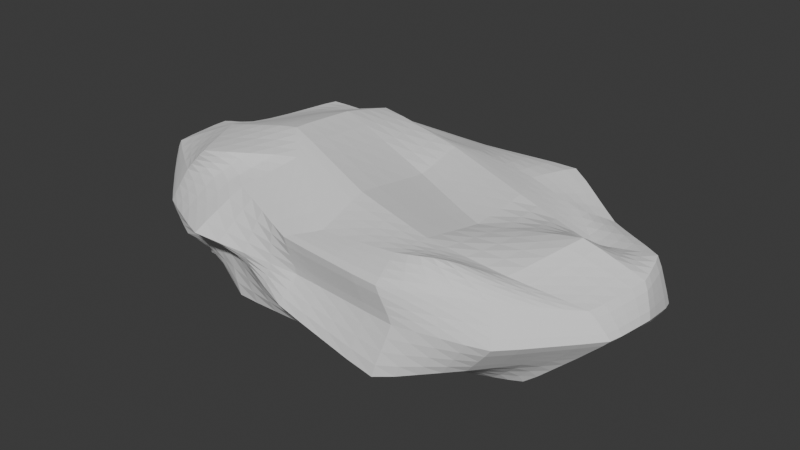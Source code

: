 # Source: SmallRock1.blend  (saved by Blender 4.4.32; exported with 4.5.12 LTS)
import bpy
from mathutils import Matrix  # noqa: F401  (used for matrix-valued properties, if any)

bpy.ops.wm.read_factory_settings(use_empty=True)
scene = bpy.context.scene
scene.name = 'Scene'

# ---- collections
col_collection = bpy.data.collections.new('Collection'); scene.collection.children.link(col_collection)

# ---- world
world_world = bpy.data.worlds.new('World'); scene.world = world_world
world_world.use_nodes = True; world_world.node_tree.nodes.clear()
_N = world_world.node_tree.nodes; _L = world_world.node_tree.links
n0 = _N.new('ShaderNodeOutputWorld'); n0.name = 'World Output'; n0.location = (300, 300)
n1 = _N.new('ShaderNodeBackground'); n1.name = 'Background'; n1.location = (10, 300)
n1.inputs[0].default_value = (0.05088, 0.05088, 0.05088, 1.0)
_L.new(n1.outputs[0], n0.inputs[0])
n0.is_active_output = True
world_world.color = (0.05088, 0.05088, 0.05088)
world_world.sun_shadow_jitter_overblur = 0.0

# ---- meshes
me_cube_001 = bpy.data.meshes.new('Cube.001')
me_cube_001.from_pydata([(-0.8374, -0.4598, -0.2496), (-0.8033, -0.5526, 0.3633), (-0.793, 0.4239, -0.3117), (-0.9399, 0.5943, 0.2699), (0.7863, -0.4384, -0.3417), (0.7716, -0.5785, 0.3094), (0.8059, 0.5142, -0.3831), (0.8227, 0.4395, 0.1713), (-0.9696, 0.2719, -0.239), (-1.059, 0.02492, -0.3551), (-0.9538, -0.4271, -0.3344), (-0.9749, -0.5546, -0.1685), (-1.047, -0.5763, 0.01989), (-0.952, -0.5304, 0.2125), (-0.9873, -0.1666, 0.3451), (-1.024, -0.01854, 0.2893), (-0.9737, 0.2374, 0.2848), (-0.9374, 0.5471, 0.188), (-1.127, 0.6387, 0.03014), (-1.059, 0.5017, -0.1528), (0.5591, 0.6229, -0.3116), (-0.1021, 0.6451, -0.4539), (-0.5289, 0.5901, -0.2769), (-0.4571, 0.602, 0.2513), (0.1444, 0.5637, 0.2526), (0.4903, 0.5187, 0.2196), (0.9813, 0.5326, 0.1148), (0.9529, 0.5312, 0.02106), (0.9729, 0.5496, -0.1498), (1.054, -0.3285, -0.3421), (1.055, -0.009932, -0.3518), (0.9307, 0.2118, -0.3568), (1.023, 0.2506, 0.1168), (1.111, 0.0123, 0.2912), (0.9602, -0.3761, 0.1945), (1.004, -0.5438, 0.1635), (1.067, -0.6265, -0.01838), (0.9136, -0.5878, -0.2009), (-0.516, -0.6142, -0.3526), (0.0002355, -0.6085, -0.3438), (0.6012, -0.4871, -0.2549), (0.5113, -0.5906, 0.2529), (0.08148, -0.6054, 0.2178), (-0.3297, -0.3169, 0.3885), (-1.162, -0.3615, -0.1006), (-1.301, -0.3322, 0.07268), (-1.339, -0.2584, 0.1834), (-1.415, -0.03474, -0.1092), (-1.457, 0.001531, 0.03556), (-1.248, 0.009482, 0.2465), (-1.211, 0.2343, -0.1465), (-1.376, 0.3655, 0.1026), (-1.203, 0.2496, 0.09471), (-0.4543, 0.7179, -0.1942), (-0.5756, 0.9205, -0.009999), (-0.5487, 0.6471, 0.2622), (0.004534, 0.7612, -0.1893), (-0.07376, 0.8672, 0.01063), (0.004285, 0.801, 0.1747), (0.5228, 0.6773, -0.2629), (0.5667, 0.6819, -0.08154), (0.6285, 0.7444, 0.2401), (1.349, 0.3168, -0.1994), (1.408, 0.3396, -0.103), (1.365, 0.2517, 0.186), (1.288, 0.05041, -0.2088), (1.464, 0.02701, -0.01407), (1.403, 0.06851, 0.1452), (1.289, -0.2645, -0.137), (1.429, -0.2443, -0.005954), (1.323, -0.2649, 0.111), (0.5512, -0.8139, -0.2893), (0.6311, -0.7547, 0.004627), (0.5619, -0.7888, 0.1888), (-0.04592, -0.7918, -0.1399), (0.004707, -0.6943, 0.001863), (-0.05701, -0.7287, 0.1979), (-0.5737, -0.6168, -0.02451), (-0.6271, -0.795, 0.04806), (-0.4917, -0.5647, 0.2677), (-0.5232, 0.2065, -0.4592), (0.009069, 0.3317, -0.4319), (0.6817, 0.3674, -0.3914), (-0.5596, 0.01538, -0.4318), (-0.05739, -0.04846, -0.5222), (0.443, -0.07374, -0.4318), (-0.5403, -0.2574, -0.4608), (0.1041, -0.453, -0.4237), (0.5654, -0.3556, -0.3951), (0.5789, 0.294, 0.2324), (0.05389, 0.4505, 0.2936), (-0.4781, 0.5214, 0.3641), (0.5595, -0.043, 0.188), (0.05993, 0.1713, 0.2305), (-0.4907, 0.2164, 0.4344), (0.5365, -0.3997, 0.2553), (0.07379, -0.3149, 0.3133), (-0.5005, -0.1711, 0.4589)], [], [(44, 45, 48, 47), (45, 46, 49, 48), (47, 48, 51, 50), (48, 49, 52, 51), (0, 11, 44, 10), (11, 12, 45, 44), (12, 13, 46, 45), (13, 1, 14, 46), (46, 14, 15, 49), (49, 15, 16, 52), (52, 16, 3, 17), (51, 52, 17, 18), (50, 51, 18, 19), (8, 50, 19, 2), (9, 47, 50, 8), (10, 44, 47, 9), (53, 54, 57, 56), (54, 55, 58, 57), (56, 57, 60, 59), (57, 58, 61, 60), (2, 19, 53, 22), (19, 18, 54, 53), (18, 17, 55, 54), (17, 3, 23, 55), (55, 23, 24, 58), (58, 24, 25, 61), (61, 25, 7, 26), (60, 61, 26, 27), (59, 60, 27, 28), (20, 59, 28, 6), (21, 56, 59, 20), (22, 53, 56, 21), (62, 63, 66, 65), (63, 64, 67, 66), (65, 66, 69, 68), (66, 67, 70, 69), (6, 28, 62, 31), (28, 27, 63, 62), (27, 26, 64, 63), (26, 7, 32, 64), (64, 32, 33, 67), (67, 33, 34, 70), (70, 34, 5, 35), (69, 70, 35, 36), (68, 69, 36, 37), (29, 68, 37, 4), (30, 65, 68, 29), (31, 62, 65, 30), (71, 72, 75, 74), (72, 73, 76, 75), (74, 75, 78, 77), (75, 76, 79, 78), (4, 37, 71, 40), (37, 36, 72, 71), (36, 35, 73, 72), (35, 5, 41, 73), (73, 41, 42, 76), (76, 42, 43, 79), (79, 43, 1, 13), (78, 79, 13, 12), (77, 78, 12, 11), (38, 77, 11, 0), (39, 74, 77, 38), (40, 71, 74, 39), (80, 81, 84, 83), (81, 82, 85, 84), (83, 84, 87, 86), (84, 85, 88, 87), (2, 22, 80, 8), (22, 21, 81, 80), (21, 20, 82, 81), (20, 6, 31, 82), (82, 31, 30, 85), (85, 30, 29, 88), (88, 29, 4, 40), (87, 88, 40, 39), (86, 87, 39, 38), (10, 86, 38, 0), (9, 83, 86, 10), (8, 80, 83, 9), (89, 90, 93, 92), (90, 91, 94, 93), (92, 93, 96, 95), (93, 94, 97, 96), (7, 25, 89, 32), (25, 24, 90, 89), (24, 23, 91, 90), (23, 3, 16, 91), (91, 16, 15, 94), (94, 15, 14, 97), (97, 14, 1, 43), (96, 97, 43, 42), (95, 96, 42, 41), (34, 95, 41, 5), (33, 92, 95, 34), (32, 89, 92, 33)])
_k = {(2, 8): 0.69486, (8, 9): 0.69486, (9, 10): 0.69486, (0, 10): 0.69486, (0, 11): 0.69486, (11, 12): 0.69486, (12, 13): 0.69486, (1, 13): 0.69486, (1, 14): 0.69486, (14, 15): 0.69486, (15, 16): 0.69486, (3, 16): 0.69486, (3, 17): 0.69486, (17, 18): 0.69486, (18, 19): 0.69486, (2, 19): 0.69486, (6, 20): 0.69486, (20, 21): 0.69486, (21, 22): 0.69486, (2, 22): 0.69486, (3, 23): 0.69486, (23, 24): 0.69486, (24, 25): 0.69486, (7, 25): 0.69486, (7, 26): 0.69486, (26, 27): 0.69486, (27, 28): 0.69486, (6, 28): 0.69486, (4, 29): 0.69486, (29, 30): 0.69486, (30, 31): 0.69486, (6, 31): 0.69486, (7, 32): 0.69486, (32, 33): 0.69486, (33, 34): 0.69486, (5, 34): 0.69486, (5, 35): 0.69486, (35, 36): 0.69486, (36, 37): 0.69486, (4, 37): 0.69486, (0, 38): 0.69486, (38, 39): 0.69486, (39, 40): 0.69486, (4, 40): 0.69486, (5, 41): 0.69486, (41, 42): 0.69486, (42, 43): 0.69486, (1, 43): 0.69486, (44, 45): 0.69486, (45, 46): 0.69486, (44, 47): 0.69486, (45, 48): 0.69486, (46, 49): 0.69486, (47, 48): 0.69486, (48, 49): 0.69486, (47, 50): 0.69486, (48, 51): 0.69486, (49, 52): 0.69486, (50, 51): 0.69486, (51, 52): 0.69486, (11, 44): 0.69486, (12, 45): 0.69486, (13, 46): 0.69486, (14, 46): 0.69486, (15, 49): 0.69486, (16, 52): 0.69486, (17, 52): 0.69486, (18, 51): 0.69486, (19, 50): 0.69486, (8, 50): 0.69486, (9, 47): 0.69486, (10, 44): 0.69486, (53, 54): 0.69486, (54, 55): 0.69486, (53, 56): 0.69486, (54, 57): 0.69486, (55, 58): 0.69486, (56, 57): 0.69486, (57, 58): 0.69486, (56, 59): 0.69486, (57, 60): 0.69486, (58, 61): 0.69486, (59, 60): 0.69486, (60, 61): 0.69486, (19, 53): 0.69486, (18, 54): 0.69486, (17, 55): 0.69486, (23, 55): 0.69486, (24, 58): 0.69486, (25, 61): 0.69486, (26, 61): 0.69486, (27, 60): 0.69486, (28, 59): 0.69486, (20, 59): 0.69486, (21, 56): 0.69486, (22, 53): 0.69486, (62, 63): 0.69486, (63, 64): 0.69486, (62, 65): 0.69486, (63, 66): 0.69486, (64, 67): 0.69486, (65, 66): 0.69486, (66, 67): 0.69486, (65, 68): 0.69486, (66, 69): 0.69486, (67, 70): 0.69486, (68, 69): 0.69486, (69, 70): 0.69486, (28, 62): 0.69486, (27, 63): 0.69486, (26, 64): 0.69486, (32, 64): 0.69486, (33, 67): 0.69486, (34, 70): 0.69486, (35, 70): 0.69486, (36, 69): 0.69486, (37, 68): 0.69486, (29, 68): 0.69486, (30, 65): 0.69486, (31, 62): 0.69486, (71, 72): 0.69486, (72, 73): 0.69486, (71, 74): 0.69486, (72, 75): 0.69486, (73, 76): 0.69486, (74, 75): 0.69486, (75, 76): 0.69486, (74, 77): 0.69486, (75, 78): 0.69486, (76, 79): 0.69486, (77, 78): 0.69486, (78, 79): 0.69486, (37, 71): 0.69486, (36, 72): 0.69486, (35, 73): 0.69486, (41, 73): 0.69486, (42, 76): 0.69486, (43, 79): 0.69486, (13, 79): 0.69486, (12, 78): 0.69486, (11, 77): 0.69486, (38, 77): 0.69486, (39, 74): 0.69486, (40, 71): 0.69486, (80, 81): 0.69486, (81, 82): 0.69486, (80, 83): 0.69486, (81, 84): 0.69486, (82, 85): 0.69486, (83, 84): 0.69486, (84, 85): 0.69486, (83, 86): 0.69486, (84, 87): 0.69486, (85, 88): 0.69486, (86, 87): 0.69486, (87, 88): 0.69486, (22, 80): 0.69486, (21, 81): 0.69486, (20, 82): 0.69486, (31, 82): 0.69486, (30, 85): 0.69486, (29, 88): 0.69486, (40, 88): 0.69486, (39, 87): 0.69486, (38, 86): 0.69486, (10, 86): 0.69486, (9, 83): 0.69486, (8, 80): 0.69486, (89, 90): 0.69486, (90, 91): 0.69486, (89, 92): 0.69486, (90, 93): 0.69486, (91, 94): 0.69486, (92, 93): 0.69486, (93, 94): 0.69486, (92, 95): 0.69486, (93, 96): 0.69486, (94, 97): 0.69486, (95, 96): 0.69486, (96, 97): 0.69486, (25, 89): 0.69486, (24, 90): 0.69486, (23, 91): 0.69486, (16, 91): 0.69486, (15, 94): 0.69486, (14, 97): 0.69486, (43, 97): 0.69486, (42, 96): 0.69486, (41, 95): 0.69486, (34, 95): 0.69486, (33, 92): 0.69486, (32, 89): 0.69486}
me_cube_001.attributes.new('crease_edge', 'FLOAT', 'EDGE').data.foreach_set('value', [_k.get((min(e.vertices), max(e.vertices)), 0.0) for e in me_cube_001.edges])
_uv = me_cube_001.uv_layers.new(name='UVMap')
_uv.uv.foreach_set('vector', [0.4375, 0.0625, 0.5, 0.0625, 0.5, 0.125, 0.4375, 0.125, 0.5, 0.0625, 0.5625, 0.0625, 0.5625, 0.125, 0.5, 0.125, 0.4375, 0.125, 0.5, 0.125, 0.5, 0.1875, 0.4375, 0.1875, 0.5, 0.125, 0.5625, 0.125, 0.5625, 0.1875, 0.5, 0.1875, 0.375, 0.0, 0.4375, 0.0, 0.4375, 0.0625, 0.375, 0.0625, 0.4375, 0.0, 0.5, 0.0, 0.5, 0.0625, 0.4375, 0.0625, 0.5, 0.0, 0.5625, 0.0, 0.5625, 0.0625, 0.5, 0.0625, 0.5625, 0.0, 0.625, 0.0, 0.625, 0.0625, 0.5625, 0.0625, 0.5625, 0.0625, 0.625, 0.0625, 0.625, 0.125, 0.5625, 0.125, 0.5625, 0.125, 0.625, 0.125, 0.625, 0.1875, 0.5625, 0.1875, 0.5625, 0.1875, 0.625, 0.1875, 0.625, 0.25, 0.5625, 0.25, 0.5, 0.1875, 0.5625, 0.1875, 0.5625, 0.25, 0.5, 0.25, 0.4375, 0.1875, 0.5, 0.1875, 0.5, 0.25, 0.4375, 0.25, 0.375, 0.1875, 0.4375, 0.1875, 0.4375, 0.25, 0.375, 0.25, 0.375, 0.125, 0.4375, 0.125, 0.4375, 0.1875, 0.375, 0.1875, 0.375, 0.0625, 0.4375, 0.0625, 0.4375, 0.125, 0.375, 0.125, 0.4375, 0.3125, 0.5, 0.3125, 0.5, 0.375, 0.4375, 0.375, 0.5, 0.3125, 0.5625, 0.3125, 0.5625, 0.375, 0.5, 0.375, 0.4375, 0.375, 0.5, 0.375, 0.5, 0.4375, 0.4375, 0.4375, 0.5, 0.375, 0.5625, 0.375, 0.5625, 0.4375, 0.5, 0.4375, 0.375, 0.25, 0.4375, 0.25, 0.4375, 0.3125, 0.375, 0.3125, 0.4375, 0.25, 0.5, 0.25, 0.5, 0.3125, 0.4375, 0.3125, 0.5, 0.25, 0.5625, 0.25, 0.5625, 0.3125, 0.5, 0.3125, 0.5625, 0.25, 0.625, 0.25, 0.625, 0.3125, 0.5625, 0.3125, 0.5625, 0.3125, 0.625, 0.3125, 0.625, 0.375, 0.5625, 0.375, 0.5625, 0.375, 0.625, 0.375, 0.625, 0.4375, 0.5625, 0.4375, 0.5625, 0.4375, 0.625, 0.4375, 0.625, 0.5, 0.5625, 0.5, 0.5, 0.4375, 0.5625, 0.4375, 0.5625, 0.5, 0.5, 0.5, 0.4375, 0.4375, 0.5, 0.4375, 0.5, 0.5, 0.4375, 0.5, 0.375, 0.4375, 0.4375, 0.4375, 0.4375, 0.5, 0.375, 0.5, 0.375, 0.375, 0.4375, 0.375, 0.4375, 0.4375, 0.375, 0.4375, 0.375, 0.3125, 0.4375, 0.3125, 0.4375, 0.375, 0.375, 0.375, 0.4375, 0.5625, 0.5, 0.5625, 0.5, 0.625, 0.4375, 0.625, 0.5, 0.5625, 0.5625, 0.5625, 0.5625, 0.625, 0.5, 0.625, 0.4375, 0.625, 0.5, 0.625, 0.5, 0.6875, 0.4375, 0.6875, 0.5, 0.625, 0.5625, 0.625, 0.5625, 0.6875, 0.5, 0.6875, 0.375, 0.5, 0.4375, 0.5, 0.4375, 0.5625, 0.375, 0.5625, 0.4375, 0.5, 0.5, 0.5, 0.5, 0.5625, 0.4375, 0.5625, 0.5, 0.5, 0.5625, 0.5, 0.5625, 0.5625, 0.5, 0.5625, 0.5625, 0.5, 0.625, 0.5, 0.625, 0.5625, 0.5625, 0.5625, 0.5625, 0.5625, 0.625, 0.5625, 0.625, 0.625, 0.5625, 0.625, 0.5625, 0.625, 0.625, 0.625, 0.625, 0.6875, 0.5625, 0.6875, 0.5625, 0.6875, 0.625, 0.6875, 0.625, 0.75, 0.5625, 0.75, 0.5, 0.6875, 0.5625, 0.6875, 0.5625, 0.75, 0.5, 0.75, 0.4375, 0.6875, 0.5, 0.6875, 0.5, 0.75, 0.4375, 0.75, 0.375, 0.6875, 0.4375, 0.6875, 0.4375, 0.75, 0.375, 0.75, 0.375, 0.625, 0.4375, 0.625, 0.4375, 0.6875, 0.375, 0.6875, 0.375, 0.5625, 0.4375, 0.5625, 0.4375, 0.625, 0.375, 0.625, 0.4375, 0.8125, 0.5, 0.8125, 0.5, 0.875, 0.4375, 0.875, 0.5, 0.8125, 0.5625, 0.8125, 0.5625, 0.875, 0.5, 0.875, 0.4375, 0.875, 0.5, 0.875, 0.5, 0.9375, 0.4375, 0.9375, 0.5, 0.875, 0.5625, 0.875, 0.5625, 0.9375, 0.5, 0.9375, 0.375, 0.75, 0.4375, 0.75, 0.4375, 0.8125, 0.375, 0.8125, 0.4375, 0.75, 0.5, 0.75, 0.5, 0.8125, 0.4375, 0.8125, 0.5, 0.75, 0.5625, 0.75, 0.5625, 0.8125, 0.5, 0.8125, 0.5625, 0.75, 0.625, 0.75, 0.625, 0.8125, 0.5625, 0.8125, 0.5625, 0.8125, 0.625, 0.8125, 0.625, 0.875, 0.5625, 0.875, 0.5625, 0.875, 0.625, 0.875, 0.625, 0.9375, 0.5625, 0.9375, 0.5625, 0.9375, 0.625, 0.9375, 0.625, 1.0, 0.5625, 1.0, 0.5, 0.9375, 0.5625, 0.9375, 0.5625, 1.0, 0.5, 1.0, 0.4375, 0.9375, 0.5, 0.9375, 0.5, 1.0, 0.4375, 1.0, 0.375, 0.9375, 0.4375, 0.9375, 0.4375, 1.0, 0.375, 1.0, 0.375, 0.875, 0.4375, 0.875, 0.4375, 0.9375, 0.375, 0.9375, 0.375, 0.8125, 0.4375, 0.8125, 0.4375, 0.875, 0.375, 0.875, 0.1875, 0.5625, 0.25, 0.5625, 0.25, 0.625, 0.1875, 0.625, 0.25, 0.5625, 0.3125, 0.5625, 0.3125, 0.625, 0.25, 0.625, 0.1875, 0.625, 0.25, 0.625, 0.25, 0.6875, 0.1875, 0.6875, 0.25, 0.625, 0.3125, 0.625, 0.3125, 0.6875, 0.25, 0.6875, 0.125, 0.5, 0.1875, 0.5, 0.1875, 0.5625, 0.125, 0.5625, 0.1875, 0.5, 0.25, 0.5, 0.25, 0.5625, 0.1875, 0.5625, 0.25, 0.5, 0.3125, 0.5, 0.3125, 0.5625, 0.25, 0.5625, 0.3125, 0.5, 0.375, 0.5, 0.375, 0.5625, 0.3125, 0.5625, 0.3125, 0.5625, 0.375, 0.5625, 0.375, 0.625, 0.3125, 0.625, 0.3125, 0.625, 0.375, 0.625, 0.375, 0.6875, 0.3125, 0.6875, 0.3125, 0.6875, 0.375, 0.6875, 0.375, 0.75, 0.3125, 0.75, 0.25, 0.6875, 0.3125, 0.6875, 0.3125, 0.75, 0.25, 0.75, 0.1875, 0.6875, 0.25, 0.6875, 0.25, 0.75, 0.1875, 0.75, 0.125, 0.6875, 0.1875, 0.6875, 0.1875, 0.75, 0.125, 0.75, 0.125, 0.625, 0.1875, 0.625, 0.1875, 0.6875, 0.125, 0.6875, 0.125, 0.5625, 0.1875, 0.5625, 0.1875, 0.625, 0.125, 0.625, 0.6875, 0.5625, 0.75, 0.5625, 0.75, 0.625, 0.6875, 0.625, 0.75, 0.5625, 0.8125, 0.5625, 0.8125, 0.625, 0.75, 0.625, 0.6875, 0.625, 0.75, 0.625, 0.75, 0.6875, 0.6875, 0.6875, 0.75, 0.625, 0.8125, 0.625, 0.8125, 0.6875, 0.75, 0.6875, 0.625, 0.5, 0.6875, 0.5, 0.6875, 0.5625, 0.625, 0.5625, 0.6875, 0.5, 0.75, 0.5, 0.75, 0.5625, 0.6875, 0.5625, 0.75, 0.5, 0.8125, 0.5, 0.8125, 0.5625, 0.75, 0.5625, 0.8125, 0.5, 0.875, 0.5, 0.875, 0.5625, 0.8125, 0.5625, 0.8125, 0.5625, 0.875, 0.5625, 0.875, 0.625, 0.8125, 0.625, 0.8125, 0.625, 0.875, 0.625, 0.875, 0.6875, 0.8125, 0.6875, 0.8125, 0.6875, 0.875, 0.6875, 0.875, 0.75, 0.8125, 0.75, 0.75, 0.6875, 0.8125, 0.6875, 0.8125, 0.75, 0.75, 0.75, 0.6875, 0.6875, 0.75, 0.6875, 0.75, 0.75, 0.6875, 0.75, 0.625, 0.6875, 0.6875, 0.6875, 0.6875, 0.75, 0.625, 0.75, 0.625, 0.625, 0.6875, 0.625, 0.6875, 0.6875, 0.625, 0.6875, 0.625, 0.5625, 0.6875, 0.5625, 0.6875, 0.625, 0.625, 0.625])
me_cube_001.update()

# ---- objects
ob_cube = bpy.data.objects.new('Cube', me_cube_001)

# ---- transforms, parenting, visibility, modifiers, constraints
ob_cube.location = (0.0, 0.0, 0.0)
_m = ob_cube.modifiers.new('Subdivision', 'SUBSURF')

# ---- collection membership
col_collection.objects.link(ob_cube)

# ---- scene / render settings (as saved in the file)
scene.frame_start = 1; scene.frame_end = 250; scene.frame_set(1)
scene.render.engine = 'BLENDER_EEVEE_NEXT'
bpy.context.view_layer.update()

# ---- added for rendering (the .blend has no active camera and no usable light): camera, sun
cam_auto = bpy.data.cameras.new('AutoCamera')
cam_auto.lens = 50.0
cam_auto.sensor_width = 36.0
cam_auto.clip_end = 1000.0
ob_auto_camera = bpy.data.objects.new('AutoCamera', cam_auto)
scene.collection.objects.link(ob_auto_camera)
ob_auto_camera.location = (3.27532, -3.87239, 2.58544)
ob_auto_camera.rotation_euler = (1.09748, -7.21219e-08, 0.694738)
scene.camera = ob_auto_camera
light_auto_sun = bpy.data.lights.new('AutoSun', 'SUN')
light_auto_sun.energy = 3.0
light_auto_sun.angle = 0.0523599
ob_auto_sun = bpy.data.objects.new('AutoSun', light_auto_sun)
scene.collection.objects.link(ob_auto_sun)
ob_auto_sun.rotation_euler = (0.872665, 0.174533, 0.523599)
bpy.context.view_layer.update()
